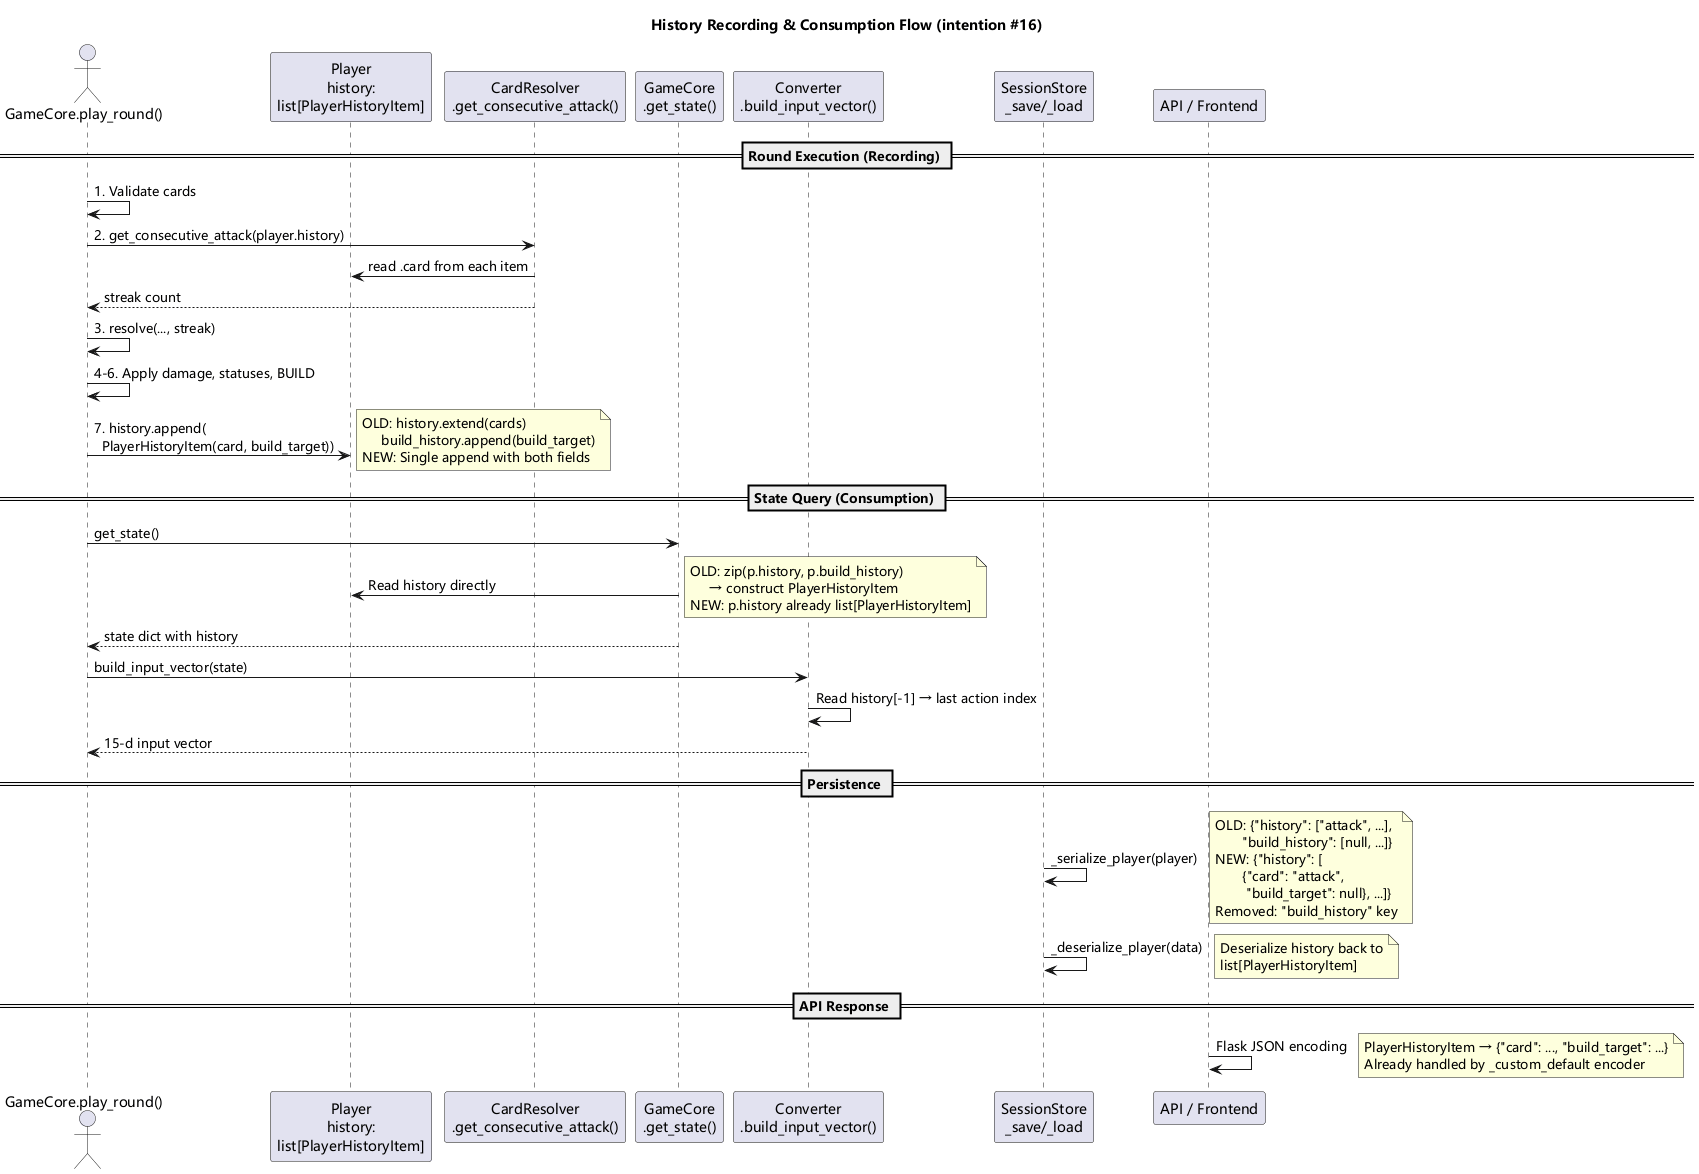

The diagram above was rendered by PlantUML. Its source (embedded in the PNG):
@startuml history_flow
skinparam backgroundColor white
skinparam nodesep 30
skinparam ranksep 40
skinparam defaultFontName Microsoft YaHei,SimHei,sans-serif

title History Recording & Consumption Flow (intention #16)

actor "GameCore.play_round()" as GC
participant "Player\nhistory:\nlist[PlayerHistoryItem]" as Player
participant "CardResolver\n.get_consecutive_attack()" as Resolver
participant "GameCore\n.get_state()" as GS
participant "Converter\n.build_input_vector()" as Conv
participant "SessionStore\n_save/_load" as SS
participant "API / Frontend" as API

== Round Execution (Recording) ==

GC -> GC : 1. Validate cards
GC -> Resolver : 2. get_consecutive_attack(player.history)
Resolver -> Player : read .card from each item
Resolver --> GC : streak count
GC -> GC : 3. resolve(..., streak)
GC -> GC : 4-6. Apply damage, statuses, BUILD
GC -> Player : 7. history.append(\n  PlayerHistoryItem(card, build_target))
note right
  OLD: history.extend(cards)
       build_history.append(build_target)
  NEW: Single append with both fields
end note

== State Query (Consumption) ==

GC -> GS : get_state()
GS -> Player : Read history directly
note right
  OLD: zip(p.history, p.build_history)
       → construct PlayerHistoryItem
  NEW: p.history already list[PlayerHistoryItem]
end note
GS --> GC : state dict with history

GC -> Conv : build_input_vector(state)
Conv -> Conv : Read history[-1] → last action index
Conv --> GC : 15-d input vector

== Persistence ==

SS -> SS : _serialize_player(player)
note right
  OLD: {"history": ["attack", ...],
         "build_history": [null, ...]}
  NEW: {"history": [
         {"card": "attack",
          "build_target": null}, ...]}
  Removed: "build_history" key
end note

SS -> SS : _deserialize_player(data)
note right
  Deserialize history back to
  list[PlayerHistoryItem]
end note

== API Response ==

API -> API : Flask JSON encoding
note right
  PlayerHistoryItem → {"card": ..., "build_target": ...}
  Already handled by _custom_default encoder
end note

@enduml